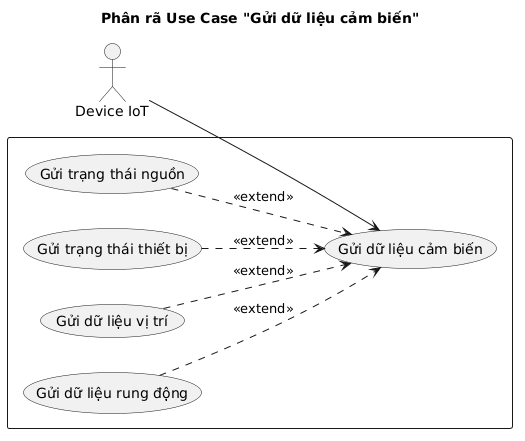

The diagram above was rendered by PlantUML. Its source (embedded in the PNG):
@startuml
title Phân rã Use Case "Gửi dữ liệu cảm biến"
left to right direction

actor "Device IoT" as Device

rectangle  {
    usecase "Gửi dữ liệu cảm biến" as UC_SendData
    usecase "Gửi dữ liệu rung động" as UC_SendVibration
    usecase "Gửi dữ liệu vị trí" as UC_SendLocation
    usecase "Gửi trạng thái thiết bị" as UC_SendStatus
    usecase "Gửi trạng thái nguồn" as UC_SendPower
}

Device --> UC_SendData

UC_SendVibration ..> UC_SendData : <<extend>>
UC_SendLocation ..> UC_SendData : <<extend>>
UC_SendStatus ..> UC_SendData : <<extend>>
UC_SendPower ..> UC_SendData : <<extend>>
@enduml